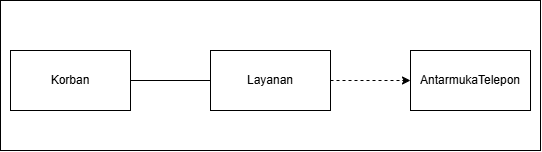

The diagram above was exported from draw.io. Its source (the exported page's mxGraphModel, read from the mxfile embedded in the PNG):
<mxGraphModel dx="988" dy="602" grid="1" gridSize="10" guides="1" tooltips="1" connect="1" arrows="1" fold="1" page="1" pageScale="1" pageWidth="850" pageHeight="1100" math="0" shadow="0">
  <root>
    <mxCell id="0" />
    <mxCell id="1" parent="0" />
    <mxCell id="GlZESS4MlBB70aqaqpA5-7" parent="1" style="rounded=0;whiteSpace=wrap;html=1;" value="" vertex="1">
      <mxGeometry height="150" width="540" x="190" y="190" as="geometry" />
    </mxCell>
    <mxCell id="GlZESS4MlBB70aqaqpA5-1" parent="1" style="rounded=0;whiteSpace=wrap;html=1;" value="Korban" vertex="1">
      <mxGeometry height="60" width="120" x="200" y="240" as="geometry" />
    </mxCell>
    <mxCell id="GlZESS4MlBB70aqaqpA5-6" edge="1" parent="1" source="GlZESS4MlBB70aqaqpA5-2" style="edgeStyle=orthogonalEdgeStyle;rounded=0;orthogonalLoop=1;jettySize=auto;html=1;dashed=1;" target="GlZESS4MlBB70aqaqpA5-3">
      <mxGeometry relative="1" as="geometry" />
    </mxCell>
    <mxCell id="GlZESS4MlBB70aqaqpA5-2" parent="1" style="rounded=0;whiteSpace=wrap;html=1;" value="Layanan" vertex="1">
      <mxGeometry height="60" width="120" x="400" y="240" as="geometry" />
    </mxCell>
    <mxCell id="GlZESS4MlBB70aqaqpA5-3" parent="1" style="rounded=0;whiteSpace=wrap;html=1;" value="AntarmukaTelepon" vertex="1">
      <mxGeometry height="60" width="120" x="600" y="240" as="geometry" />
    </mxCell>
    <mxCell id="GlZESS4MlBB70aqaqpA5-4" edge="1" parent="1" source="GlZESS4MlBB70aqaqpA5-1" style="endArrow=none;html=1;rounded=0;exitX=1;exitY=0.5;exitDx=0;exitDy=0;entryX=0;entryY=0.5;entryDx=0;entryDy=0;" target="GlZESS4MlBB70aqaqpA5-2" value="">
      <mxGeometry height="50" relative="1" width="50" as="geometry">
        <mxPoint x="400" y="340" as="sourcePoint" />
        <mxPoint x="450" y="290" as="targetPoint" />
      </mxGeometry>
    </mxCell>
  </root>
</mxGraphModel>